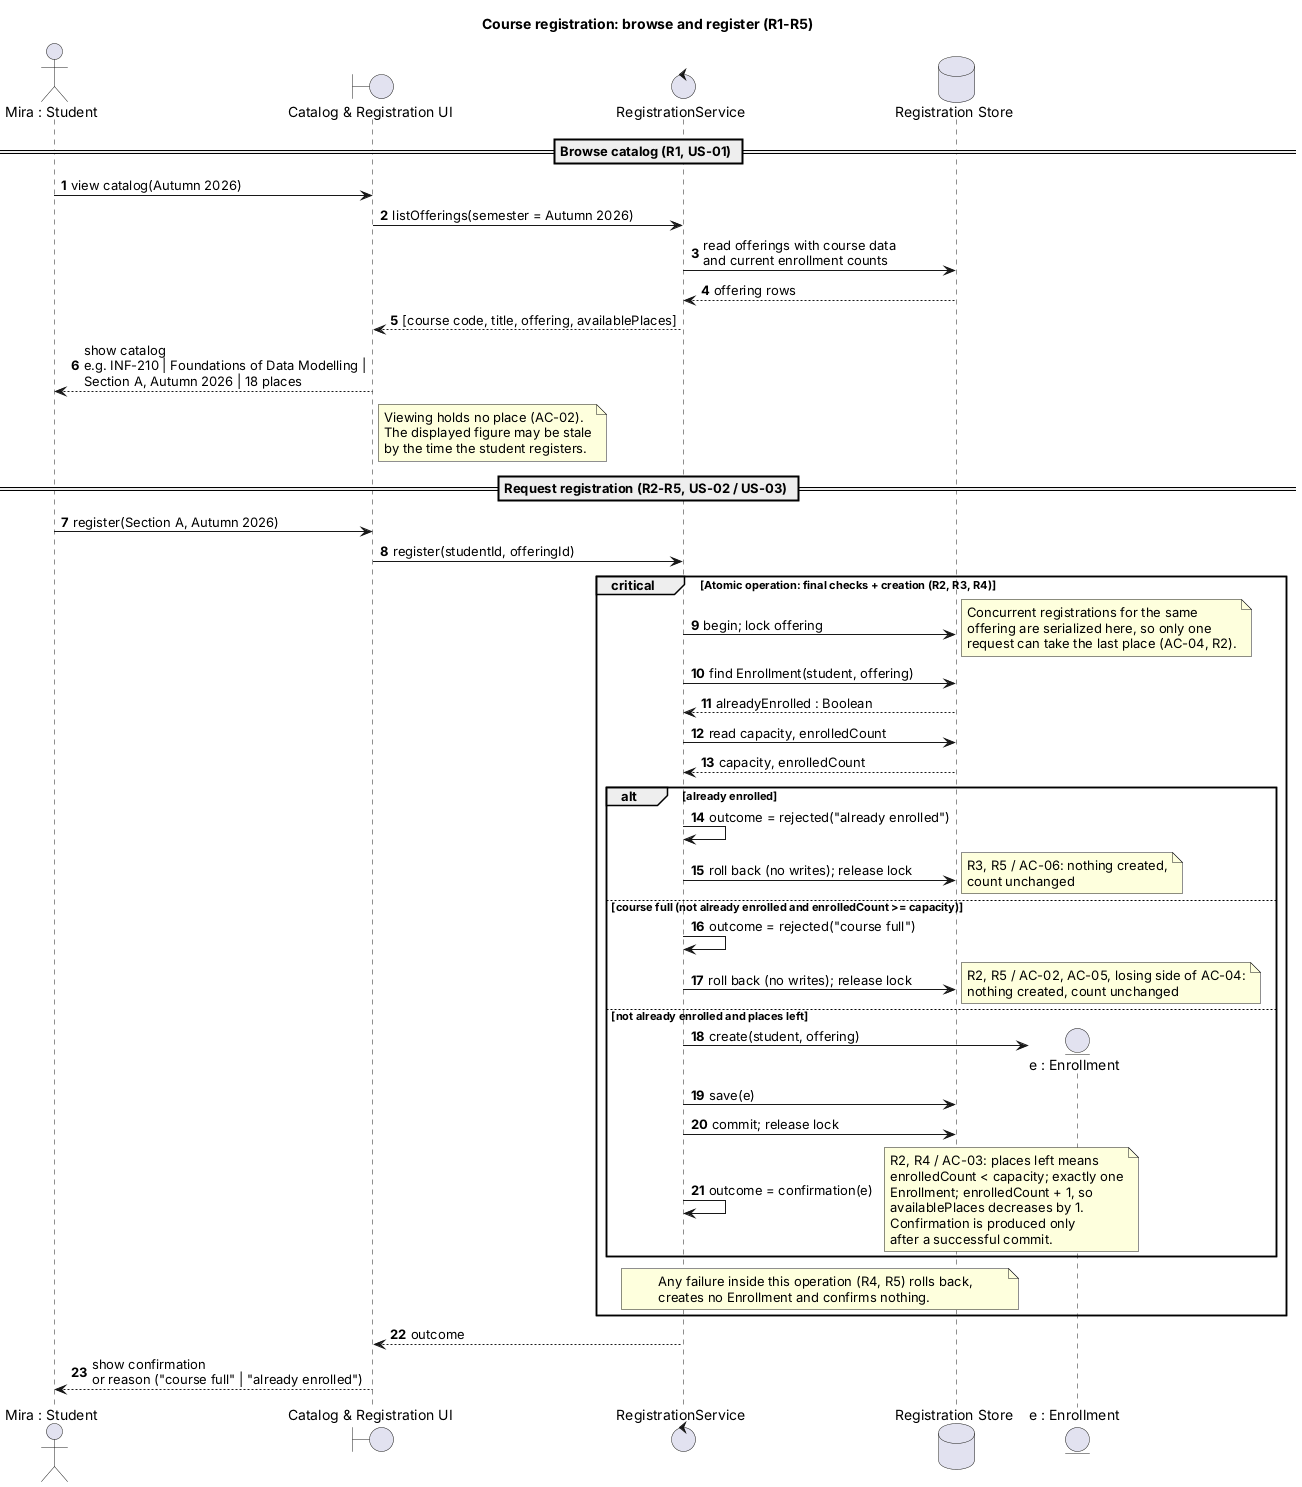

The diagram above was rendered by PlantUML. Its source (embedded in the PNG):
@startuml
title Course registration: browse and register (R1-R5)
autonumber
skinparam sequenceMessageAlign left

actor "Mira : Student" as S
boundary "Catalog & Registration UI" as UI
control "RegistrationService" as RS
database "Registration Store" as DB

== Browse catalog (R1, US-01) ==
S -> UI : view catalog(Autumn 2026)
UI -> RS : listOfferings(semester = Autumn 2026)
RS -> DB : read offerings with course data\nand current enrollment counts
DB --> RS : offering rows
RS --> UI : [course code, title, offering, availablePlaces]
UI --> S : show catalog\ne.g. INF-210 | Foundations of Data Modelling |\nSection A, Autumn 2026 | 18 places
note right of UI
  Viewing holds no place (AC-02).
  The displayed figure may be stale
  by the time the student registers.
end note

== Request registration (R2-R5, US-02 / US-03) ==
S -> UI : register(Section A, Autumn 2026)
UI -> RS : register(studentId, offeringId)

critical Atomic operation: final checks + creation (R2, R3, R4)
  RS -> DB : begin; lock offering
  note right
    Concurrent registrations for the same
    offering are serialized here, so only one
    request can take the last place (AC-04, R2).
  end note
  RS -> DB : find Enrollment(student, offering)
  DB --> RS : alreadyEnrolled : Boolean
  RS -> DB : read capacity, enrolledCount
  DB --> RS : capacity, enrolledCount

  alt already enrolled
    RS -> RS : outcome = rejected("already enrolled")
    RS -> DB : roll back (no writes); release lock
    note right : R3, R5 / AC-06: nothing created,\ncount unchanged
  else course full (not already enrolled and enrolledCount >= capacity)
    RS -> RS : outcome = rejected("course full")
    RS -> DB : roll back (no writes); release lock
    note right : R2, R5 / AC-02, AC-05, losing side of AC-04:\nnothing created, count unchanged
  else not already enrolled and places left
    create entity "e : Enrollment" as E
    RS -> E : create(student, offering)
    RS -> DB : save(e)
    RS -> DB : commit; release lock
    RS -> RS : outcome = confirmation(e)
    note right
      R2, R4 / AC-03: places left means
      enrolledCount < capacity; exactly one
      Enrollment; enrolledCount + 1, so
      availablePlaces decreases by 1.
      Confirmation is produced only
      after a successful commit.
    end note
  end

  note over RS, DB
    Any failure inside this operation (R4, R5) rolls back,
    creates no Enrollment and confirms nothing.
  end note
end

RS --> UI : outcome
UI --> S : show confirmation\nor reason ("course full" | "already enrolled")
@enduml